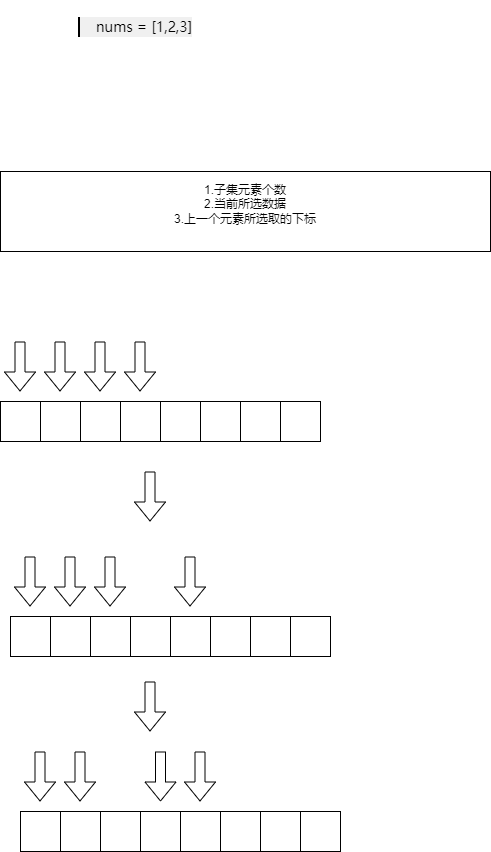

The diagram above was exported from draw.io. Its source (the exported page's mxGraphModel, read from the mxfile embedded in the PNG):
<mxGraphModel dx="1434" dy="746" grid="1" gridSize="10" guides="1" tooltips="1" connect="1" arrows="1" fold="1" page="1" pageScale="1" pageWidth="827" pageHeight="1169" math="0" shadow="0">
  <root>
    <mxCell id="0" />
    <mxCell id="1" parent="0" />
    <mxCell id="zZ7lwwivwIleEBo6AebS-2" value="&lt;pre style=&quot;border-width: 0px 0px 0px 2px; border-style: solid; border-color: var(--border-tertiary); border-image: initial; box-sizing: border-box; overflow-wrap: break-word; --tw-border-spacing-x: 0; --tw-border-spacing-y: 0; --tw-translate-x: 0; --tw-translate-y: 0; --tw-rotate: 0; --tw-skew-x: 0; --tw-skew-y: 0; --tw-scale-x: 1; --tw-scale-y: 1; --tw-pan-x: ; --tw-pan-y: ; --tw-pinch-zoom: ; --tw-scroll-snap-strictness: proximity; --tw-gradient-from-position: ; --tw-gradient-via-position: ; --tw-gradient-to-position: ; --tw-ordinal: ; --tw-slashed-zero: ; --tw-numeric-figure: ; --tw-numeric-spacing: ; --tw-numeric-fraction: ; --tw-ring-inset: ; --tw-ring-offset-width: 0px; --tw-ring-offset-color: #fff; --tw-ring-color: #3b82f680; --tw-ring-offset-shadow: 0 0 #0000; --tw-ring-shadow: 0 0 #0000; --tw-shadow: 0 0 #0000; --tw-shadow-colored: 0 0 #0000; --tw-blur: ; --tw-brightness: ; --tw-contrast: ; --tw-grayscale: ; --tw-hue-rotate: ; --tw-invert: ; --tw-saturate: ; --tw-sepia: ; --tw-drop-shadow: ; --tw-backdrop-blur: ; --tw-backdrop-brightness: ; --tw-backdrop-contrast: ; --tw-backdrop-grayscale: ; --tw-backdrop-hue-rotate: ; --tw-backdrop-invert: ; --tw-backdrop-opacity: ; --tw-backdrop-saturate: ; --tw-backdrop-sepia: ; font-family: Menlo, sans-serif; font-size: 14px; margin-top: 1rem; margin-bottom: 1rem; overflow: visible; color: var(--text-secondary); line-height: 1.25rem; padding-left: 1rem; text-wrap: wrap; text-align: start; background-color: rgb(240, 240, 240);&quot;&gt;nums = [1,2,3]&lt;/pre&gt;" style="text;html=1;align=center;verticalAlign=middle;whiteSpace=wrap;rounded=0;" vertex="1" parent="1">
      <mxGeometry x="170" y="40" width="250" height="30" as="geometry" />
    </mxCell>
    <mxCell id="zZ7lwwivwIleEBo6AebS-3" value="1.子集元素个数&lt;div&gt;2.当前所选数据&lt;/div&gt;&lt;div&gt;3.上一个元素所选取的下标&lt;br&gt;&lt;div&gt;&lt;br&gt;&lt;/div&gt;&lt;/div&gt;" style="rounded=0;whiteSpace=wrap;html=1;" vertex="1" parent="1">
      <mxGeometry x="160" y="200" width="490" height="80" as="geometry" />
    </mxCell>
    <mxCell id="zZ7lwwivwIleEBo6AebS-4" value="" style="rounded=0;whiteSpace=wrap;html=1;" vertex="1" parent="1">
      <mxGeometry x="160" y="430" width="40" height="40" as="geometry" />
    </mxCell>
    <mxCell id="zZ7lwwivwIleEBo6AebS-5" value="" style="rounded=0;whiteSpace=wrap;html=1;" vertex="1" parent="1">
      <mxGeometry x="200" y="430" width="40" height="40" as="geometry" />
    </mxCell>
    <mxCell id="zZ7lwwivwIleEBo6AebS-6" value="" style="rounded=0;whiteSpace=wrap;html=1;" vertex="1" parent="1">
      <mxGeometry x="240" y="430" width="40" height="40" as="geometry" />
    </mxCell>
    <mxCell id="zZ7lwwivwIleEBo6AebS-7" value="" style="rounded=0;whiteSpace=wrap;html=1;" vertex="1" parent="1">
      <mxGeometry x="280" y="430" width="40" height="40" as="geometry" />
    </mxCell>
    <mxCell id="zZ7lwwivwIleEBo6AebS-8" value="" style="rounded=0;whiteSpace=wrap;html=1;" vertex="1" parent="1">
      <mxGeometry x="400" y="430" width="40" height="40" as="geometry" />
    </mxCell>
    <mxCell id="zZ7lwwivwIleEBo6AebS-9" value="" style="rounded=0;whiteSpace=wrap;html=1;" vertex="1" parent="1">
      <mxGeometry x="320" y="430" width="40" height="40" as="geometry" />
    </mxCell>
    <mxCell id="zZ7lwwivwIleEBo6AebS-10" value="" style="rounded=0;whiteSpace=wrap;html=1;" vertex="1" parent="1">
      <mxGeometry x="360" y="430" width="40" height="40" as="geometry" />
    </mxCell>
    <mxCell id="zZ7lwwivwIleEBo6AebS-11" value="" style="rounded=0;whiteSpace=wrap;html=1;" vertex="1" parent="1">
      <mxGeometry x="440" y="430" width="40" height="40" as="geometry" />
    </mxCell>
    <mxCell id="zZ7lwwivwIleEBo6AebS-12" value="" style="shape=flexArrow;endArrow=classic;html=1;rounded=0;" edge="1" parent="1">
      <mxGeometry width="50" height="50" relative="1" as="geometry">
        <mxPoint x="179.5" y="370" as="sourcePoint" />
        <mxPoint x="179.5" y="420" as="targetPoint" />
      </mxGeometry>
    </mxCell>
    <mxCell id="zZ7lwwivwIleEBo6AebS-13" value="" style="shape=flexArrow;endArrow=classic;html=1;rounded=0;" edge="1" parent="1">
      <mxGeometry width="50" height="50" relative="1" as="geometry">
        <mxPoint x="219.5" y="370" as="sourcePoint" />
        <mxPoint x="219.5" y="420" as="targetPoint" />
      </mxGeometry>
    </mxCell>
    <mxCell id="zZ7lwwivwIleEBo6AebS-14" value="" style="shape=flexArrow;endArrow=classic;html=1;rounded=0;" edge="1" parent="1">
      <mxGeometry width="50" height="50" relative="1" as="geometry">
        <mxPoint x="259.5" y="370" as="sourcePoint" />
        <mxPoint x="259.5" y="420" as="targetPoint" />
      </mxGeometry>
    </mxCell>
    <mxCell id="zZ7lwwivwIleEBo6AebS-15" value="" style="shape=flexArrow;endArrow=classic;html=1;rounded=0;" edge="1" parent="1">
      <mxGeometry width="50" height="50" relative="1" as="geometry">
        <mxPoint x="299.5" y="370" as="sourcePoint" />
        <mxPoint x="299.5" y="420" as="targetPoint" />
      </mxGeometry>
    </mxCell>
    <mxCell id="zZ7lwwivwIleEBo6AebS-16" value="" style="shape=flexArrow;endArrow=classic;html=1;rounded=0;" edge="1" parent="1">
      <mxGeometry width="50" height="50" relative="1" as="geometry">
        <mxPoint x="309.5" y="500" as="sourcePoint" />
        <mxPoint x="309.5" y="550" as="targetPoint" />
      </mxGeometry>
    </mxCell>
    <mxCell id="zZ7lwwivwIleEBo6AebS-17" value="" style="rounded=0;whiteSpace=wrap;html=1;" vertex="1" parent="1">
      <mxGeometry x="170" y="645" width="40" height="40" as="geometry" />
    </mxCell>
    <mxCell id="zZ7lwwivwIleEBo6AebS-18" value="" style="rounded=0;whiteSpace=wrap;html=1;" vertex="1" parent="1">
      <mxGeometry x="210" y="645" width="40" height="40" as="geometry" />
    </mxCell>
    <mxCell id="zZ7lwwivwIleEBo6AebS-19" value="" style="rounded=0;whiteSpace=wrap;html=1;" vertex="1" parent="1">
      <mxGeometry x="250" y="645" width="40" height="40" as="geometry" />
    </mxCell>
    <mxCell id="zZ7lwwivwIleEBo6AebS-20" value="" style="rounded=0;whiteSpace=wrap;html=1;" vertex="1" parent="1">
      <mxGeometry x="290" y="645" width="40" height="40" as="geometry" />
    </mxCell>
    <mxCell id="zZ7lwwivwIleEBo6AebS-21" value="" style="rounded=0;whiteSpace=wrap;html=1;" vertex="1" parent="1">
      <mxGeometry x="410" y="645" width="40" height="40" as="geometry" />
    </mxCell>
    <mxCell id="zZ7lwwivwIleEBo6AebS-22" value="" style="rounded=0;whiteSpace=wrap;html=1;" vertex="1" parent="1">
      <mxGeometry x="330" y="645" width="40" height="40" as="geometry" />
    </mxCell>
    <mxCell id="zZ7lwwivwIleEBo6AebS-23" value="" style="rounded=0;whiteSpace=wrap;html=1;" vertex="1" parent="1">
      <mxGeometry x="370" y="645" width="40" height="40" as="geometry" />
    </mxCell>
    <mxCell id="zZ7lwwivwIleEBo6AebS-24" value="" style="rounded=0;whiteSpace=wrap;html=1;" vertex="1" parent="1">
      <mxGeometry x="450" y="645" width="40" height="40" as="geometry" />
    </mxCell>
    <mxCell id="zZ7lwwivwIleEBo6AebS-25" value="" style="shape=flexArrow;endArrow=classic;html=1;rounded=0;" edge="1" parent="1">
      <mxGeometry width="50" height="50" relative="1" as="geometry">
        <mxPoint x="189.5" y="585" as="sourcePoint" />
        <mxPoint x="189.5" y="635" as="targetPoint" />
      </mxGeometry>
    </mxCell>
    <mxCell id="zZ7lwwivwIleEBo6AebS-26" value="" style="shape=flexArrow;endArrow=classic;html=1;rounded=0;" edge="1" parent="1">
      <mxGeometry width="50" height="50" relative="1" as="geometry">
        <mxPoint x="229.5" y="585" as="sourcePoint" />
        <mxPoint x="229.5" y="635" as="targetPoint" />
      </mxGeometry>
    </mxCell>
    <mxCell id="zZ7lwwivwIleEBo6AebS-27" value="" style="shape=flexArrow;endArrow=classic;html=1;rounded=0;" edge="1" parent="1">
      <mxGeometry width="50" height="50" relative="1" as="geometry">
        <mxPoint x="269.5" y="585" as="sourcePoint" />
        <mxPoint x="269.5" y="635" as="targetPoint" />
      </mxGeometry>
    </mxCell>
    <mxCell id="zZ7lwwivwIleEBo6AebS-28" value="" style="shape=flexArrow;endArrow=classic;html=1;rounded=0;" edge="1" parent="1">
      <mxGeometry width="50" height="50" relative="1" as="geometry">
        <mxPoint x="349.5" y="585" as="sourcePoint" />
        <mxPoint x="349.5" y="635" as="targetPoint" />
      </mxGeometry>
    </mxCell>
    <mxCell id="zZ7lwwivwIleEBo6AebS-31" value="" style="rounded=0;whiteSpace=wrap;html=1;" vertex="1" parent="1">
      <mxGeometry x="180" y="840" width="40" height="40" as="geometry" />
    </mxCell>
    <mxCell id="zZ7lwwivwIleEBo6AebS-32" value="" style="rounded=0;whiteSpace=wrap;html=1;" vertex="1" parent="1">
      <mxGeometry x="220" y="840" width="40" height="40" as="geometry" />
    </mxCell>
    <mxCell id="zZ7lwwivwIleEBo6AebS-33" value="" style="rounded=0;whiteSpace=wrap;html=1;" vertex="1" parent="1">
      <mxGeometry x="260" y="840" width="40" height="40" as="geometry" />
    </mxCell>
    <mxCell id="zZ7lwwivwIleEBo6AebS-34" value="" style="rounded=0;whiteSpace=wrap;html=1;" vertex="1" parent="1">
      <mxGeometry x="300" y="840" width="40" height="40" as="geometry" />
    </mxCell>
    <mxCell id="zZ7lwwivwIleEBo6AebS-35" value="" style="rounded=0;whiteSpace=wrap;html=1;" vertex="1" parent="1">
      <mxGeometry x="420" y="840" width="40" height="40" as="geometry" />
    </mxCell>
    <mxCell id="zZ7lwwivwIleEBo6AebS-36" value="" style="rounded=0;whiteSpace=wrap;html=1;" vertex="1" parent="1">
      <mxGeometry x="340" y="840" width="40" height="40" as="geometry" />
    </mxCell>
    <mxCell id="zZ7lwwivwIleEBo6AebS-37" value="" style="rounded=0;whiteSpace=wrap;html=1;" vertex="1" parent="1">
      <mxGeometry x="380" y="840" width="40" height="40" as="geometry" />
    </mxCell>
    <mxCell id="zZ7lwwivwIleEBo6AebS-38" value="" style="rounded=0;whiteSpace=wrap;html=1;" vertex="1" parent="1">
      <mxGeometry x="460" y="840" width="40" height="40" as="geometry" />
    </mxCell>
    <mxCell id="zZ7lwwivwIleEBo6AebS-39" value="" style="shape=flexArrow;endArrow=classic;html=1;rounded=0;" edge="1" parent="1">
      <mxGeometry width="50" height="50" relative="1" as="geometry">
        <mxPoint x="199.5" y="780" as="sourcePoint" />
        <mxPoint x="199.5" y="830" as="targetPoint" />
      </mxGeometry>
    </mxCell>
    <mxCell id="zZ7lwwivwIleEBo6AebS-40" value="" style="shape=flexArrow;endArrow=classic;html=1;rounded=0;" edge="1" parent="1">
      <mxGeometry width="50" height="50" relative="1" as="geometry">
        <mxPoint x="239.5" y="780" as="sourcePoint" />
        <mxPoint x="239.5" y="830" as="targetPoint" />
      </mxGeometry>
    </mxCell>
    <mxCell id="zZ7lwwivwIleEBo6AebS-41" value="" style="shape=flexArrow;endArrow=classic;html=1;rounded=0;" edge="1" parent="1">
      <mxGeometry width="50" height="50" relative="1" as="geometry">
        <mxPoint x="320" y="780" as="sourcePoint" />
        <mxPoint x="320" y="830" as="targetPoint" />
      </mxGeometry>
    </mxCell>
    <mxCell id="zZ7lwwivwIleEBo6AebS-42" value="" style="shape=flexArrow;endArrow=classic;html=1;rounded=0;" edge="1" parent="1">
      <mxGeometry width="50" height="50" relative="1" as="geometry">
        <mxPoint x="359.5" y="780" as="sourcePoint" />
        <mxPoint x="359.5" y="830" as="targetPoint" />
      </mxGeometry>
    </mxCell>
    <mxCell id="zZ7lwwivwIleEBo6AebS-43" value="" style="shape=flexArrow;endArrow=classic;html=1;rounded=0;" edge="1" parent="1">
      <mxGeometry width="50" height="50" relative="1" as="geometry">
        <mxPoint x="309.5" y="710" as="sourcePoint" />
        <mxPoint x="309.5" y="760" as="targetPoint" />
      </mxGeometry>
    </mxCell>
  </root>
</mxGraphModel>